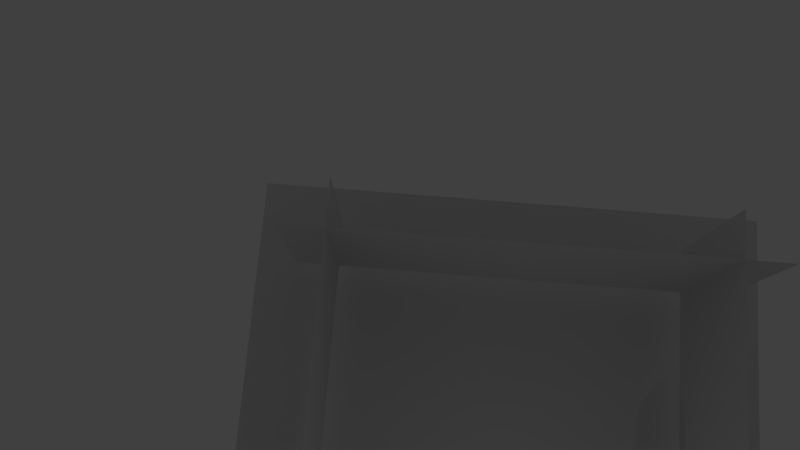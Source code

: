 # Source: system32.blend  (saved by Blender 2.66.1; exported with 4.5.12 LTS)
import bpy
from mathutils import Matrix  # noqa: F401  (used for matrix-valued properties, if any)

bpy.ops.wm.read_factory_settings(use_empty=True)
scene = bpy.context.scene
scene.name = 'Scene'

# ---- collections
col_collection_1 = bpy.data.collections.new('Collection 1'); scene.collection.children.link(col_collection_1)

# ---- materials (node trees are filled in below, after node groups)
mat_material_001 = bpy.data.materials.new('Material.001')
mat_material_001.alpha_threshold = 0.0
mat_material_001.use_transparent_shadow = False
mat_material_001.roughness = 0.5
mat_material_001.line_color = (0.0, 0.0, 0.0, 1.0)
mat_material_003 = bpy.data.materials.new('Material.003')
mat_material_003.alpha_threshold = 0.0
mat_material_003.use_transparent_shadow = False
mat_material_003.roughness = 0.5
mat_material_003.line_color = (0.0, 0.0, 0.0, 1.0)

# ---- material node trees

# ---- world
world_world = bpy.data.worlds.new('World'); scene.world = world_world
world_world.color = (0.05088, 0.05088, 0.05088)
world_world.use_sun_shadow = False
world_world.sun_shadow_jitter_overblur = 0.0
world_world.cycles.sampling_method = 'MANUAL'
world_world.cycles.sample_map_resolution = 256

# ---- cameras
cam_camera = bpy.data.cameras.new('Camera')
cam_camera.clip_end = 100.0
cam_camera.lens = 35.0
cam_camera.sensor_width = 32.0
cam_camera.sensor_height = 18.0
cam_camera.dof.focus_distance = 0.0
cam_camera.dof.aperture_fstop = 128.0

# ---- lights
light_lamp = bpy.data.lights.new('Lamp', 'POINT')
light_lamp.transmission_factor = 0.0
light_lamp.cutoff_distance = 30.0
light_lamp.energy = 100.0
light_lamp.shadow_buffer_clip_start = 1.001
light_lamp.shadow_soft_size = 0.1
light_lamp.shadow_maximum_resolution = 0.006
light_lamp.use_absolute_resolution = True
light_lamp.cycles.use_multiple_importance_sampling = False

# ---- meshes
me_cube = bpy.data.meshes.new('Cube')
me_cube.from_pydata([(-1.0, -1.0, -1.0), (-1.0, 1.0, -1.0), (1.0, 1.0, -1.0), (1.0, -1.0, -1.0), (-1.0, -1.0, 1.0), (-1.0, 1.0, 1.0), (1.0, 1.0, 1.0), (1.0, -1.0, 1.0)], [], [(4, 5, 1, 0), (5, 6, 2, 1), (6, 7, 3, 2), (7, 4, 0, 3), (0, 1, 2, 3), (7, 6, 5, 4)])
me_cube.use_remesh_preserve_volume = False
me_cube.use_remesh_preserve_attributes = False
me_cube.use_mirror_vertex_groups = False
me_cube.update()
me_plane_004 = bpy.data.meshes.new('Plane.004')
me_plane_004.from_pydata([(1.0, -1.0, -1.0), (-1.0, -1.0, -1.0), (1.0, 1.0, -1.0), (-1.0, 1.0, -1.0), (1.0, -1.0, -1.01), (-1.0, -1.0, -1.01), (1.0, 1.0, -1.01), (-1.0, 1.0, -1.01)], [], [(1, 0, 2, 3), (7, 6, 4, 5), (0, 1, 5, 4), (3, 2, 6, 7), (2, 0, 4, 6), (1, 3, 7, 5)])
_uv = me_plane_004.uv_layers.new(name='UVMap')
_uv.uv.foreach_set('vector', [0.2722, 0.2396, 0.7409, 0.2521, 0.7278, 0.6977, 0.2591, 0.6852, 0.2591, 0.6851, 0.7278, 0.6976, 0.7409, 0.252, 0.2722, 0.2395, 0.7409, 0.2521, 0.2722, 0.2396, 0.2722, 0.2395, 0.7409, 0.252, 0.2591, 0.6852, 0.7278, 0.6977, 0.7278, 0.6976, 0.2591, 0.6851, 0.7278, 0.6977, 0.7409, 0.2521, 0.7409, 0.252, 0.7278, 0.6976, 0.2722, 0.2396, 0.2591, 0.6852, 0.2591, 0.6851, 0.2722, 0.2395])
me_plane_004.materials.append(mat_material_001)
me_plane_004.use_remesh_preserve_volume = False
me_plane_004.use_remesh_preserve_attributes = False
me_plane_004.use_mirror_vertex_groups = False
me_plane_004.update()
me_plane_003 = bpy.data.meshes.new('Plane.003')
me_plane_003.from_pydata([(1.0, -1.0, -1.0), (-1.0, -1.0, -1.0), (1.0, 1.0, -1.0), (-1.0, 1.0, -1.0), (1.0, -1.0, -1.01), (-1.0, -1.0, -1.01), (1.0, 1.0, -1.01), (-1.0, 1.0, -1.01)], [], [(1, 0, 2, 3), (7, 6, 4, 5), (0, 1, 5, 4), (3, 2, 6, 7), (2, 0, 4, 6), (1, 3, 7, 5)])
_uv = me_plane_003.uv_layers.new(name='UVMap')
_uv.uv.foreach_set('vector', [0.2722, 0.2396, 0.7409, 0.2521, 0.7278, 0.6977, 0.2591, 0.6852, 0.2591, 0.6851, 0.7278, 0.6976, 0.7409, 0.252, 0.2722, 0.2395, 0.7409, 0.2521, 0.2722, 0.2396, 0.2722, 0.2395, 0.7409, 0.252, 0.2591, 0.6852, 0.7278, 0.6977, 0.7278, 0.6976, 0.2591, 0.6851, 0.7278, 0.6977, 0.7409, 0.2521, 0.7409, 0.252, 0.7278, 0.6976, 0.2722, 0.2396, 0.2591, 0.6852, 0.2591, 0.6851, 0.2722, 0.2395])
me_plane_003.materials.append(mat_material_001)
me_plane_003.use_remesh_preserve_volume = False
me_plane_003.use_remesh_preserve_attributes = False
me_plane_003.use_mirror_vertex_groups = False
me_plane_003.update()
me_plane_002 = bpy.data.meshes.new('Plane.002')
me_plane_002.from_pydata([(1.0, -1.0, -1.0), (-1.0, -1.0, -1.0), (1.0, 1.0, -1.0), (-1.0, 1.0, -1.0), (1.0, -1.0, -1.01), (-1.0, -1.0, -1.01), (1.0, 1.0, -1.01), (-1.0, 1.0, -1.01)], [], [(1, 0, 2, 3), (7, 6, 4, 5), (0, 1, 5, 4), (3, 2, 6, 7), (2, 0, 4, 6), (1, 3, 7, 5)])
_uv = me_plane_002.uv_layers.new(name='UVMap')
_uv.uv.foreach_set('vector', [0.2722, 0.2396, 0.7409, 0.2521, 0.7278, 0.6977, 0.2591, 0.6852, 0.2591, 0.6851, 0.7278, 0.6976, 0.7409, 0.252, 0.2722, 0.2395, 0.7409, 0.2521, 0.2722, 0.2396, 0.2722, 0.2395, 0.7409, 0.252, 0.2591, 0.6852, 0.7278, 0.6977, 0.7278, 0.6976, 0.2591, 0.6851, 0.7278, 0.6977, 0.7409, 0.2521, 0.7409, 0.252, 0.7278, 0.6976, 0.2722, 0.2396, 0.2591, 0.6852, 0.2591, 0.6851, 0.2722, 0.2395])
me_plane_002.materials.append(mat_material_001)
me_plane_002.use_remesh_preserve_volume = False
me_plane_002.use_remesh_preserve_attributes = False
me_plane_002.use_mirror_vertex_groups = False
me_plane_002.update()
me_plane_001 = bpy.data.meshes.new('Plane.001')
me_plane_001.from_pydata([(1.0, -1.0, -1.0), (-1.0, -1.0, -1.0), (1.0, 1.0, -1.0), (-1.0, 1.0, -1.0), (1.0, -1.0, -1.01), (-1.0, -1.0, -1.01), (1.0, 1.0, -1.01), (-1.0, 1.0, -1.01)], [], [(1, 0, 2, 3), (7, 6, 4, 5), (0, 1, 5, 4), (3, 2, 6, 7), (2, 0, 4, 6), (1, 3, 7, 5)])
_uv = me_plane_001.uv_layers.new(name='UVMap')
_uv.uv.foreach_set('vector', [0.2722, 0.2396, 0.7409, 0.2521, 0.7278, 0.6977, 0.2591, 0.6852, 0.2591, 0.6851, 0.7278, 0.6976, 0.7409, 0.252, 0.2722, 0.2395, 0.7409, 0.2521, 0.2722, 0.2396, 0.2722, 0.2395, 0.7409, 0.252, 0.2591, 0.6852, 0.7278, 0.6977, 0.7278, 0.6976, 0.2591, 0.6851, 0.7278, 0.6977, 0.7409, 0.2521, 0.7409, 0.252, 0.7278, 0.6976, 0.2722, 0.2396, 0.2591, 0.6852, 0.2591, 0.6851, 0.2722, 0.2395])
me_plane_001.materials.append(mat_material_001)
me_plane_001.use_remesh_preserve_volume = False
me_plane_001.use_remesh_preserve_attributes = False
me_plane_001.use_mirror_vertex_groups = False
me_plane_001.update()
me_plane = bpy.data.meshes.new('Plane')
me_plane.from_pydata([(1.0, -1.0, -1.0), (-1.0, -1.0, -1.0), (1.0, 1.0, -1.0), (-1.0, 1.0, -1.0), (1.0, -1.0, -1.01), (-1.0, -1.0, -1.01), (1.0, 1.0, -1.01), (-1.0, 1.0, -1.01)], [], [(1, 0, 2, 3), (7, 6, 4, 5), (0, 1, 5, 4), (3, 2, 6, 7), (2, 0, 4, 6), (1, 3, 7, 5)])
_uv = me_plane.uv_layers.new(name='UVMap')
_uv.uv.foreach_set('vector', [0.2722, 0.2396, 0.7409, 0.2521, 0.7278, 0.6977, 0.2591, 0.6852, 0.2591, 0.6851, 0.7278, 0.6976, 0.7409, 0.252, 0.2722, 0.2395, 0.7409, 0.2521, 0.2722, 0.2396, 0.2722, 0.2395, 0.7409, 0.252, 0.2591, 0.6852, 0.7278, 0.6977, 0.7278, 0.6976, 0.2591, 0.6851, 0.7278, 0.6977, 0.7409, 0.2521, 0.7409, 0.252, 0.7278, 0.6976, 0.2722, 0.2396, 0.2591, 0.6852, 0.2591, 0.6851, 0.2722, 0.2395])
me_plane.materials.append(mat_material_003)
me_plane.use_remesh_preserve_volume = False
me_plane.use_remesh_preserve_attributes = False
me_plane.use_mirror_vertex_groups = False
me_plane.update()

# ---- objects
ob_cube = bpy.data.objects.new('Cube', me_cube)
ob_camera = bpy.data.objects.new('Camera', cam_camera)
ob_plane_004 = bpy.data.objects.new('Plane.004', me_plane_004)
ob_plane_003 = bpy.data.objects.new('Plane.003', me_plane_003)
ob_plane_002 = bpy.data.objects.new('Plane.002', me_plane_002)
ob_plane_001 = bpy.data.objects.new('Plane.001', me_plane_001)
ob_plane = bpy.data.objects.new('Plane', me_plane)
ob_lamp = bpy.data.objects.new('Lamp', light_lamp)

# ---- transforms, parenting, visibility, modifiers, constraints
ob_cube.location = (-0.2589, 6.895, 1.216)
ob_cube.lineart.crease_threshold = 0.0
ob_camera.location = (-2.807, -10.83, 73.68)
ob_camera.rotation_euler = (0.231, -5.186e-07, 1.651)
ob_camera.scale = (0.32, 0.32, 0.32)
ob_camera.lineart.crease_threshold = 0.0
ob_plane_004.location = (-15.89, -2.113, 3.635)
ob_plane_004.rotation_euler = (1.571, 0.0, 1.571)
ob_plane_004.scale = (19.2, 7.68, 0.96)
ob_plane_004.lineart.crease_threshold = 0.0
ob_plane_003.location = (14.83, -2.113, 3.635)
ob_plane_003.rotation_euler = (1.571, 0.0, 1.571)
ob_plane_003.scale = (19.2, 7.68, 0.96)
ob_plane_003.lineart.crease_threshold = 0.0
ob_plane_002.location = (-1.49, 12.29, 3.635)
ob_plane_002.rotation_euler = (1.571, 0.0, 0.0)
ob_plane_002.scale = (19.2, 7.68, 0.96)
ob_plane_002.lineart.crease_threshold = 0.0
ob_plane_001.location = (-1.49, -18.43, 3.635)
ob_plane_001.rotation_euler = (1.571, 0.0, 0.0)
ob_plane_001.scale = (19.2, 7.68, 0.96)
ob_plane_001.lineart.crease_threshold = 0.0
ob_plane.location = (-1.49, -2.113, -4.045)
ob_plane.scale = (23.04, 23.04, 1.92)
ob_plane.lineart.crease_threshold = 0.0
ob_lamp.location = (6.336, -0.1825, 9.21)
ob_lamp.rotation_euler = (0.6503, 0.05522, 1.866)
ob_lamp.scale = (1.92, 1.92, 1.92)
ob_lamp.lock_rotations_4d = False
ob_lamp.empty_display_type = 'ARROWS'
ob_lamp.color = (0.0, 0.0, 0.0, 0.0)
ob_lamp.lineart.crease_threshold = 0.0

# ---- collection membership
col_collection_1.objects.link(ob_cube)
col_collection_1.objects.link(ob_camera)
col_collection_1.objects.link(ob_plane_004)
col_collection_1.objects.link(ob_plane_003)
col_collection_1.objects.link(ob_plane_002)
col_collection_1.objects.link(ob_plane_001)
col_collection_1.objects.link(ob_plane)
col_collection_1.objects.link(ob_lamp)

# ---- scene / render settings (as saved in the file)
scene.camera = ob_camera
scene.frame_start = 1; scene.frame_end = 250; scene.frame_set(1)
scene.render.engine = 'BLENDER_EEVEE_NEXT'
scene.render.image_settings.color_mode = 'RGB'
scene.render.image_settings.compression = 90
scene.render.resolution_percentage = 50
scene.render.dither_intensity = 0.0
scene.render.bake_margin = 2
scene.cycles.use_denoising = False
scene.cycles.samples = 10
scene.cycles.sampling_pattern = 'TABULATED_SOBOL'
scene.cycles.light_sampling_threshold = 0.0
scene.cycles.use_adaptive_sampling = False
scene.cycles.use_light_tree = False
scene.cycles.blur_glossy = 0.0
scene.cycles.volume_bounces = 1
scene.cycles.pixel_filter_type = 'GAUSSIAN'
scene.cycles.sample_clamp_indirect = 0.0
scene.view_settings.view_transform = 'Standard'
bpy.context.view_layer.update()
